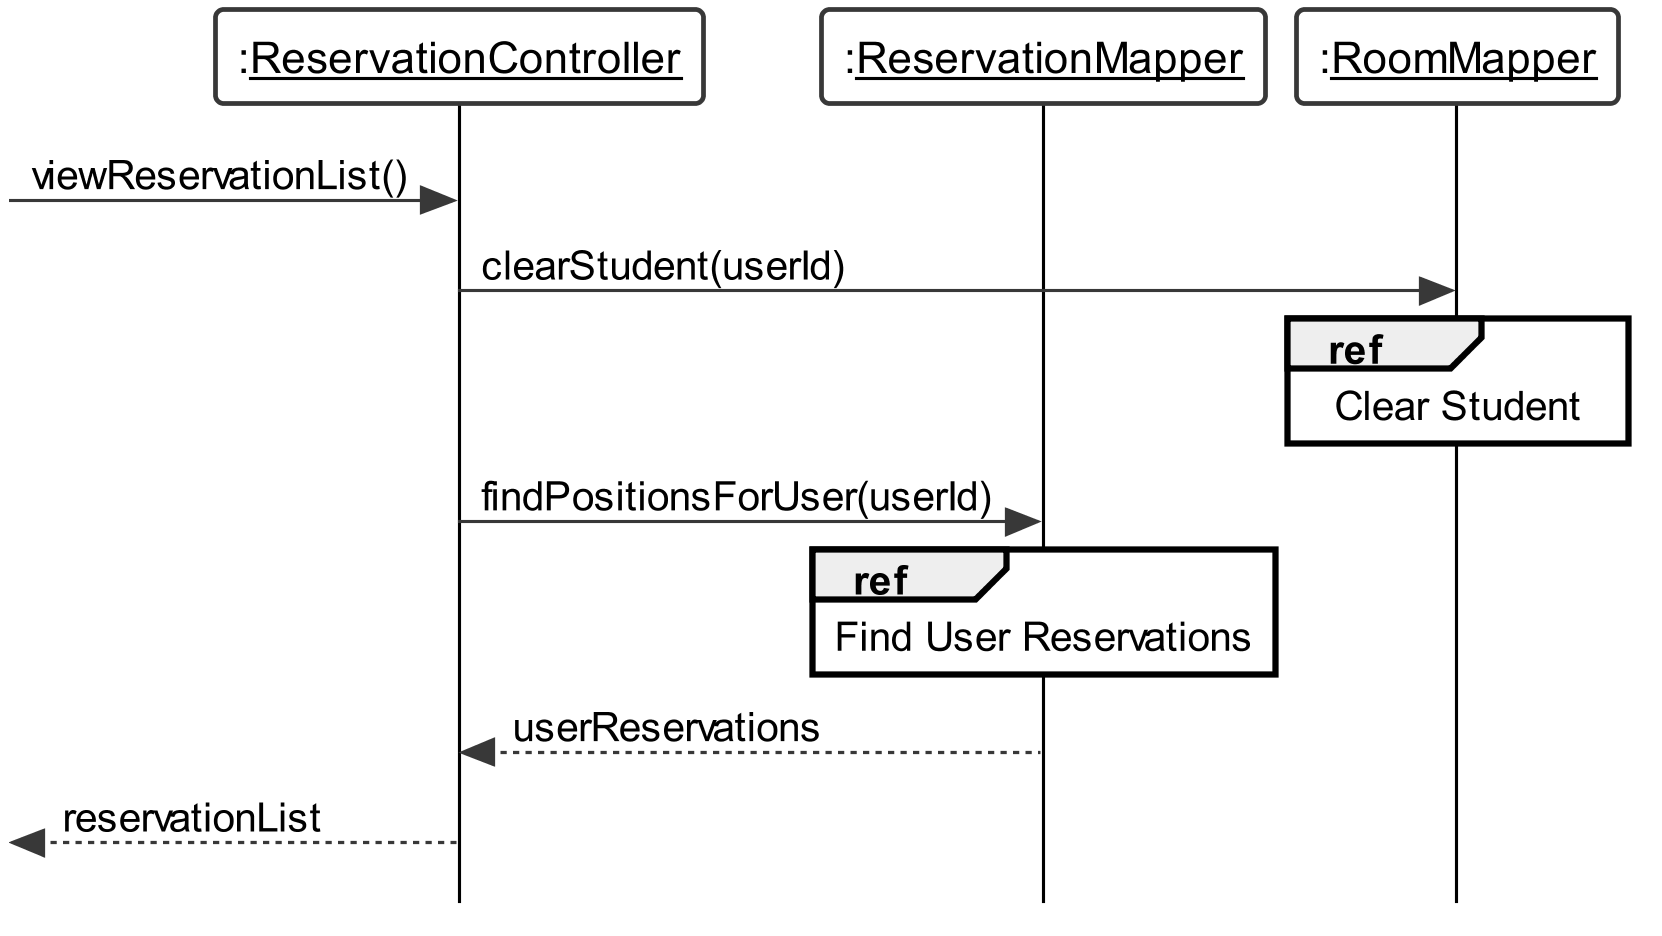

The diagram above was rendered by PlantUML. Its source (embedded in the PNG):
@startuml
skinparam {
	roundcorner 5
	sequenceMessageAlign left
	dpi 300
	monochrome true
	backgroundColor white
	classBackgroundColor white
	style strictuml
	defaultFontName Arial
	'linetype polyline
	maxmessagesize 200
	lifelineStrategy solid
	classAttributeIconSize 0
}

skinparam sequence {
	LifeLineBackgroundColor white
	LifeLineBorderColor black
	BoxBackgroundColor white
	ParticipantBackgroundColor white
	ActorBackgroundColor white
}

skinparam usecase {
	BackgroundColor white
}

skinparam sequenceMessageAlign left

participant ":__ReservationController__" as rController
participant ":__ReservationMapper__" as rMapper
participant ":__RoomMapper__" as roMapper

[-> rController: viewReservationList()

rController -> roMapper : clearStudent(userId)
ref over roMapper : Clear Student

rController -> rMapper : findPositionsForUser(userId)
ref over rMapper : Find User Reservations
rMapper --> rController : userReservations

[<-- rController : reservationList

@enduml